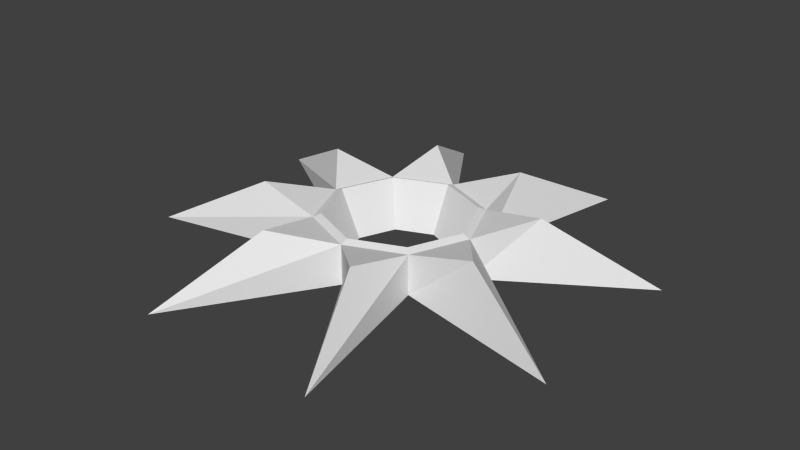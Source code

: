 # Source: compass.blend  (saved by Blender 2.76.0; exported with 4.5.12 LTS)
import bpy
from mathutils import Matrix  # noqa: F401  (used for matrix-valued properties, if any)

bpy.ops.wm.read_factory_settings(use_empty=True)
scene = bpy.context.scene
scene.name = 'Scene'

# ---- collections
col_collection_1 = bpy.data.collections.new('Collection 1'); scene.collection.children.link(col_collection_1)

# ---- materials (node trees are filled in below, after node groups)
mat_material = bpy.data.materials.new('Material')
mat_material.alpha_threshold = 0.0
mat_material.use_transparent_shadow = False
mat_material.preview_render_type = 'SHADERBALL'
mat_material.roughness = 0.5

# ---- material node trees

# ---- world
world_world = bpy.data.worlds.new('World'); scene.world = world_world
world_world.color = (0.05088, 0.05088, 0.05088)
world_world.use_sun_shadow = False
world_world.sun_shadow_jitter_overblur = 0.0
world_world.cycles.sampling_method = 'MANUAL'
world_world.cycles.sample_map_resolution = 256

# ---- meshes
me_cylinder = bpy.data.meshes.new('Cylinder')
me_cylinder.from_pydata([(-0.007756, 0.6198, -0.557), (0.4427, 0.4332, -0.557), (0.6293, -0.01725, -0.557), (0.4427, -0.4677, -0.557), (-0.007756, -0.6543, -0.557), (-0.4582, -0.4677, -0.557), (-0.6448, -0.01725, -0.557), (-0.4582, 0.4332, -0.557), (1.142, 2.76, -0.5188), (0.6948, 1.373, 0.212), (2.769, 1.133, -0.5188), (1.528, 0.5609, 0.1819), (2.769, -1.167, -0.5188), (1.528, -0.6957, 0.1819), (1.142, -2.794, -0.5188), (0.6399, -1.584, 0.1819), (-1.158, -2.794, -0.5188), (-0.6166, -1.584, 0.1819), (-2.785, -1.167, -0.5188), (-1.505, -0.6957, 0.1819), (-1.158, 2.76, -0.5188), (-0.6166, 1.449, 0.1819), (-2.785, 1.133, -0.5188), (-1.505, 0.5609, 0.1819), (0.6994, 0.6899, -0.01905), (-0.007756, 0.9827, -0.01905), (0.9922, -0.01725, -0.01905), (0.6994, -0.7244, -0.01905), (-0.007756, -1.017, -0.01905), (-0.7149, -0.7244, -0.01905), (-1.008, -0.01725, -0.01905), (-0.7149, 0.6899, -0.01905), (0.6301, 0.6206, 0.01912), (-0.007756, 0.8848, 0.01912), (0.8943, -0.01725, 0.01912), (0.6301, -0.6551, 0.01912), (-0.007756, -0.9193, 0.01912), (-0.6456, -0.6551, 0.01912), (-0.9098, -0.01725, 0.01912), (-0.6456, 0.6206, 0.01912), (-0.007756, 0.9827, -0.5188), (0.6994, 0.6899, -0.5188), (0.9922, -0.01725, -0.5188), (0.6994, -0.7244, -0.5188), (-0.007756, -1.017, -0.5188), (-0.7149, -0.7244, -0.5188), (-1.008, -0.01725, -0.5188), (-0.7149, 0.6899, -0.5188)], [], [(24, 9, 25), (1, 2, 34, 32), (25, 9, 8, 40), (40, 8, 41), (41, 8, 9, 24), (24, 11, 10, 41), (42, 10, 11, 26), (41, 10, 42), (45, 18, 46), (26, 13, 12, 42), (42, 12, 43), (43, 12, 13, 27), (28, 15, 27), (27, 15, 14, 43), (43, 14, 44), (44, 14, 15, 28), (29, 17, 28), (28, 17, 16, 44), (44, 16, 45), (45, 16, 17, 29), (29, 19, 18, 45), (31, 23, 30), (30, 19, 29), (46, 18, 19, 30), (31, 21, 20, 47), (47, 20, 40), (40, 20, 21, 25), (30, 23, 22, 46), (46, 22, 47), (47, 22, 23, 31), (25, 21, 31), (33, 32, 24, 25), (32, 34, 26, 24), (34, 35, 27, 26), (35, 36, 28, 27), (36, 37, 29, 28), (37, 38, 30, 29), (38, 39, 31, 30), (39, 33, 25, 31), (5, 6, 38, 37), (4, 5, 37, 36), (7, 0, 33, 39), (27, 13, 26), (26, 11, 24), (1, 0, 40, 41), (2, 1, 41, 42), (3, 2, 42, 43), (4, 3, 43, 44), (5, 4, 44, 45), (6, 5, 45, 46), (7, 6, 46, 47), (0, 7, 47, 40), (2, 3, 35, 34), (0, 1, 32, 33), (6, 7, 39, 38), (3, 4, 36, 35)])
_uv = me_cylinder.uv_layers.new(name='UVMap')
_uv.uv.foreach_set('vector', [0.4173, 0.9163, 0.4173, 0.9865, 0.3522, 0.9772, 0.917, 0.08031, 0.9241, 0.1324, 0.8524, 0.1551, 0.8424, 0.0813, 0.6994, 0.2603, 0.6571, 0.1712, 0.7541, 0.0, 0.7541, 0.2585, 0.2102, 0.3401, 0.0, 0.1992, 0.2449, 0.2535, 0.4397, 0.6802, 0.4397, 0.9163, 0.3522, 0.7596, 0.3837, 0.6884, 0.5634, 0.8707, 0.5257, 0.8062, 0.6155, 0.6802, 0.6155, 0.888, 0.1734, 0.6863, 0.1734, 0.9322, 0.08746, 0.7737, 0.1172, 0.6802, 0.2449, 0.2535, 0.1925, 0.0, 0.3286, 0.2176, 0.4122, 0.4267, 0.4646, 0.6802, 0.3286, 0.4626, 0.6911, 0.5204, 0.6571, 0.4187, 0.7463, 0.2603, 0.7463, 0.5188, 0.3286, 0.2176, 0.4646, 0.0, 0.4122, 0.2535, 0.5257, 0.6802, 0.5257, 0.917, 0.4397, 0.773, 0.4703, 0.6889, 0.5865, 0.9707, 0.5257, 0.9707, 0.5776, 0.888, 0.8675, 0.7101, 0.8336, 0.6385, 0.9203, 0.5204, 0.9203, 0.7267, 0.4122, 0.2535, 0.6571, 0.1992, 0.4469, 0.3401, 0.08746, 0.6867, 0.08746, 0.9326, 0.0, 0.7824, 0.03177, 0.6802, 0.6416, 0.979, 0.5865, 0.9104, 0.6416, 0.888, 0.7771, 0.7803, 0.7473, 0.6805, 0.8336, 0.5204, 0.8336, 0.7788, 0.4469, 0.3401, 0.6571, 0.481, 0.4122, 0.4267, 0.3522, 0.6802, 0.3522, 0.9178, 0.2632, 0.7742, 0.2984, 0.6903, 0.8642, 0.9167, 0.8336, 0.8506, 0.919, 0.7267, 0.919, 0.9308, 0.2103, 0.9177, 0.2255, 1.0, 0.1734, 1.0, 0.9552, 0.2379, 0.8991, 0.2237, 0.9552, 0.1551, 0.7473, 0.5279, 0.7473, 0.7746, 0.6571, 0.6194, 0.693, 0.5204, 0.867, 0.4497, 0.833, 0.3913, 0.921, 0.2603, 0.921, 0.4649, 0.2449, 0.4267, 0.0, 0.481, 0.2102, 0.3401, 0.8424, 0.007201, 0.8424, 0.2534, 0.7541, 0.09031, 0.7876, 0.0, 0.777, 0.5202, 0.7463, 0.4296, 0.833, 0.2603, 0.833, 0.5188, 0.3286, 0.4626, 0.1925, 0.6802, 0.2449, 0.4267, 0.2632, 0.6802, 0.2632, 0.9177, 0.1734, 0.7641, 0.2087, 0.6898, 0.919, 0.903, 0.9641, 0.8818, 0.9641, 0.971, 0.6557, 0.6879, 0.6444, 0.7691, 0.636, 0.7703, 0.6485, 0.6802, 0.6444, 0.7691, 0.6557, 0.843, 0.6485, 0.8521, 0.636, 0.7703, 0.9381, 0.2679, 0.9288, 0.3492, 0.921, 0.3504, 0.9314, 0.2603, 0.9288, 0.3492, 0.9381, 0.423, 0.9314, 0.4322, 0.921, 0.3504, 0.9384, 0.528, 0.9283, 0.6093, 0.9203, 0.6106, 0.9315, 0.5204, 0.9283, 0.6093, 0.9384, 0.6831, 0.9315, 0.6923, 0.9203, 0.6106, 0.636, 0.6879, 0.6241, 0.769, 0.6155, 0.7701, 0.6287, 0.6802, 0.6241, 0.769, 0.636, 0.8431, 0.6287, 0.8522, 0.6155, 0.7701, 0.8221, 0.8609, 0.8301, 0.9131, 0.7585, 0.9354, 0.7473, 0.8615, 0.8301, 0.8035, 0.8221, 0.8609, 0.7473, 0.8615, 0.7585, 0.7803, 0.9934, 0.8068, 1.0, 0.8589, 0.9283, 0.8818, 0.919, 0.808, 0.8991, 0.246, 0.8424, 0.1869, 0.8991, 0.1551, 0.4925, 0.9996, 0.4397, 0.9986, 0.4925, 0.917, 0.2753, 0.2849, 0.2532, 0.3401, 0.2102, 0.3401, 0.2449, 0.2535, 0.3286, 0.2621, 0.2753, 0.2849, 0.2449, 0.2535, 0.3286, 0.2176, 0.3819, 0.2849, 0.3286, 0.2621, 0.3286, 0.2176, 0.4122, 0.2535, 0.4039, 0.3401, 0.3819, 0.2849, 0.4122, 0.2535, 0.4469, 0.3401, 0.3819, 0.3953, 0.4039, 0.3401, 0.4469, 0.3401, 0.4122, 0.4267, 0.3286, 0.4181, 0.3819, 0.3953, 0.4122, 0.4267, 0.3286, 0.4626, 0.2753, 0.3953, 0.3286, 0.4181, 0.3286, 0.4626, 0.2449, 0.4267, 0.2532, 0.3401, 0.2753, 0.3953, 0.2449, 0.4267, 0.2102, 0.3401, 0.7405, 0.798, 0.7321, 0.8553, 0.6571, 0.8557, 0.669, 0.7746, 0.9241, 0.02289, 0.917, 0.08031, 0.8424, 0.0813, 0.8524, 0.0, 1.0, 0.7494, 0.9934, 0.8068, 0.919, 0.808, 0.9283, 0.7267, 0.7321, 0.8553, 0.7405, 0.9076, 0.669, 0.9297, 0.6571, 0.8557])
_ca = me_cylinder.color_attributes.new('Col', 'BYTE_COLOR', 'CORNER')
_ca.data.foreach_set('color', [0.002428, 0.005182, 1.0, 1.0, 1.0, 1.0, 1.0, 1.0, 1.0, 0.2874, 0.0, 1.0, 1.0, 1.0, 1.0, 1.0, 1.0, 1.0, 1.0, 1.0, 0.6867, 0.6939, 1.0, 1.0, 0.5089, 0.521, 1.0, 1.0, 1.0, 1.0, 1.0, 1.0, 1.0, 1.0, 1.0, 1.0, 1.0, 1.0, 1.0, 1.0, 1.0, 1.0, 1.0, 1.0, 1.0, 1.0, 1.0, 1.0, 1.0, 1.0, 1.0, 1.0, 1.0, 1.0, 1.0, 1.0, 1.0, 1.0, 1.0, 1.0, 1.0, 1.0, 1.0, 1.0, 1.0, 1.0, 1.0, 1.0, 0.002428, 0.005182, 1.0, 1.0, 1.0, 1.0, 1.0, 1.0, 1.0, 1.0, 1.0, 1.0, 1.0, 1.0, 1.0, 1.0, 1.0, 1.0, 1.0, 1.0, 1.0, 1.0, 1.0, 1.0, 0.0006071, 0.003035, 1.0, 1.0, 0.0003035, 0.002732, 1.0, 1.0, 0.0009106, 0.003347, 1.0, 1.0, 1.0, 1.0, 1.0, 1.0, 1.0, 1.0, 1.0, 1.0, 1.0, 1.0, 1.0, 1.0, 1.0, 1.0, 1.0, 1.0, 1.0, 1.0, 1.0, 1.0, 1.0, 1.0, 1.0, 1.0, 1.0, 1.0, 1.0, 1.0, 1.0, 1.0, 1.0, 1.0, 1.0, 1.0, 1.0, 1.0, 1.0, 1.0, 1.0, 1.0, 1.0, 1.0, 1.0, 1.0, 1.0, 1.0, 1.0, 1.0, 1.0, 1.0, 1.0, 1.0, 1.0, 0.5583, 0.1845, 1.0, 1.0, 1.0, 1.0, 1.0, 1.0, 1.0, 1.0, 1.0, 1.0, 0.3864, 0.0319, 1.0, 1.0, 0.2961, 0.001518, 1.0, 1.0, 0.2874, 0.0, 1.0, 1.0, 0.3864, 0.0319, 1.0, 1.0, 0.3864, 0.0319, 1.0, 1.0, 0.2874, 0.0, 1.0, 1.0, 0.2918, 0.001214, 1.0, 1.0, 0.5583, 0.1845, 1.0, 1.0, 1.0, 1.0, 1.0, 1.0, 1.0, 1.0, 1.0, 1.0, 1.0, 1.0, 1.0, 1.0, 0.9473, 0.8879, 1.0, 1.0, 0.2918, 0.001214, 1.0, 1.0, 0.2874, 0.0, 1.0, 1.0, 0.2961, 0.001518, 1.0, 1.0, 0.004025, 0.001821, 1.0, 1.0, 1.0, 1.0, 1.0, 1.0, 0.2961, 0.001518, 1.0, 1.0, 0.2961, 0.001518, 1.0, 1.0, 1.0, 1.0, 1.0, 1.0, 1.0, 1.0, 1.0, 1.0, 0.9473, 0.8879, 1.0, 1.0, 1.0, 1.0, 1.0, 1.0, 1.0, 1.0, 1.0, 1.0, 1.0, 1.0, 1.0, 1.0, 1.0, 1.0, 1.0, 1.0, 1.0, 1.0, 1.0, 1.0, 1.0, 1.0, 1.0, 1.0, 1.0, 1.0, 1.0, 1.0, 0.004025, 0.001821, 1.0, 1.0, 0.002428, 0.0003035, 1.0, 1.0, 0.002125, 0.0, 1.0, 1.0, 1.0, 1.0, 1.0, 1.0, 0.3813, 0.02843, 1.0, 1.0, 1.0, 1.0, 1.0, 1.0, 0.002428, 0.0003035, 1.0, 1.0, 0.002428, 0.0003035, 1.0, 1.0, 0.002428, 0.0003035, 1.0, 1.0, 0.004025, 0.001821, 1.0, 1.0, 1.0, 1.0, 1.0, 1.0, 1.0, 1.0, 1.0, 1.0, 1.0, 1.0, 1.0, 1.0, 1.0, 1.0, 1.0, 1.0, 0.3813, 0.02843, 1.0, 1.0, 0.2874, 0.0, 1.0, 1.0, 0.2874, 0.0, 1.0, 1.0, 1.0, 1.0, 1.0, 1.0, 1.0, 1.0, 1.0, 1.0, 1.0, 1.0, 1.0, 1.0, 1.0, 1.0, 1.0, 1.0, 1.0, 1.0, 1.0, 1.0, 1.0, 1.0, 1.0, 1.0, 1.0, 1.0, 1.0, 1.0, 1.0, 1.0, 1.0, 1.0, 0.002428, 0.0003035, 1.0, 1.0, 1.0, 1.0, 1.0, 1.0, 1.0, 1.0, 1.0, 1.0, 1.0, 1.0, 1.0, 1.0, 1.0, 1.0, 1.0, 1.0, 1.0, 1.0, 1.0, 1.0, 1.0, 1.0, 1.0, 1.0, 1.0, 1.0, 1.0, 1.0, 1.0, 1.0, 1.0, 1.0, 1.0, 1.0, 1.0, 1.0, 1.0, 1.0, 1.0, 1.0, 0.2874, 0.0, 1.0, 1.0, 0.2874, 0.0, 1.0, 1.0, 0.3813, 0.02843, 1.0, 1.0, 0.2874, 0.0, 1.0, 0.5089, 0.521, 1.0, 1.0, 0.002428, 0.005182, 1.0, 1.0, 1.0, 0.2874, 0.0, 1.0, 0.5089, 0.521, 1.0, 1.0, 0.6867, 0.6939, 1.0, 1.0, 0.0009106, 0.003347, 1.0, 1.0, 0.002428, 0.005182, 1.0, 1.0, 0.6867, 0.6939, 1.0, 1.0, 1.0, 0.8963, 0.7529, 1.0, 1.0, 0.3864, 0.0319, 1.0, 0.0009106, 0.003347, 1.0, 1.0, 1.0, 0.8963, 0.7529, 1.0, 1.0, 0.3864, 0.03071, 1.0, 1.0, 0.2961, 0.001518, 1.0, 1.0, 0.3864, 0.0319, 1.0, 1.0, 0.3864, 0.03071, 1.0, 1.0, 1.0, 1.0, 1.0, 1.0, 0.004025, 0.001821, 1.0, 1.0, 0.2961, 0.001518, 1.0, 1.0, 1.0, 1.0, 1.0, 1.0, 0.5149, 0.5029, 1.0, 1.0, 0.002428, 0.0003035, 1.0, 1.0, 0.004025, 0.001821, 1.0, 1.0, 0.5149, 0.5029, 1.0, 1.0, 0.3231, 0.006049, 1.0, 1.0, 0.3813, 0.02843, 1.0, 1.0, 0.002428, 0.0003035, 1.0, 1.0, 0.3231, 0.006049, 1.0, 1.0, 0.2874, 0.0, 1.0, 1.0, 0.2874, 0.0, 1.0, 1.0, 0.3813, 0.02843, 1.0, 1.0, 1.0, 1.0, 1.0, 1.0, 1.0, 1.0, 1.0, 1.0, 0.5149, 0.5029, 1.0, 1.0, 1.0, 1.0, 1.0, 1.0, 1.0, 1.0, 1.0, 1.0, 1.0, 1.0, 1.0, 1.0, 1.0, 1.0, 1.0, 1.0, 1.0, 1.0, 1.0, 1.0, 1.0, 1.0, 1.0, 1.0, 1.0, 1.0, 1.0, 1.0, 0.2874, 0.0, 1.0, 1.0, 0.3231, 0.006049, 1.0, 1.0, 0.3864, 0.0319, 1.0, 1.0, 1.0, 1.0, 1.0, 0.0009106, 0.003347, 1.0, 1.0, 0.0009106, 0.003347, 1.0, 1.0, 0.0003035, 0.002732, 1.0, 1.0, 0.002428, 0.005182, 1.0, 1.0, 1.0, 1.0, 1.0, 1.0, 1.0, 1.0, 1.0, 1.0, 1.0, 1.0, 1.0, 1.0, 1.0, 1.0, 1.0, 1.0, 1.0, 1.0, 1.0, 1.0, 1.0, 1.0, 1.0, 1.0, 1.0, 1.0, 1.0, 1.0, 1.0, 1.0, 1.0, 1.0, 1.0, 1.0, 1.0, 1.0, 1.0, 1.0, 1.0, 1.0, 1.0, 1.0, 1.0, 1.0, 1.0, 1.0, 1.0, 1.0, 1.0, 1.0, 1.0, 1.0, 1.0, 1.0, 1.0, 1.0, 1.0, 1.0, 1.0, 1.0, 1.0, 1.0, 1.0, 1.0, 1.0, 1.0, 1.0, 1.0, 1.0, 1.0, 1.0, 1.0, 1.0, 1.0, 1.0, 1.0, 1.0, 1.0, 1.0, 1.0, 1.0, 1.0, 1.0, 1.0, 1.0, 1.0, 1.0, 1.0, 1.0, 1.0, 1.0, 1.0, 1.0, 1.0, 1.0, 1.0, 1.0, 1.0, 1.0, 1.0, 1.0, 1.0, 1.0, 1.0, 1.0, 1.0, 1.0, 1.0, 1.0, 1.0, 1.0, 1.0, 1.0, 1.0, 1.0, 1.0, 1.0, 1.0, 1.0, 1.0, 1.0, 1.0, 1.0, 1.0, 1.0, 1.0, 1.0, 1.0, 1.0, 1.0, 1.0, 1.0, 1.0, 0.2874, 0.0, 1.0, 1.0, 0.8963, 0.7529, 1.0, 0.6867, 0.6939, 1.0, 1.0, 1.0, 1.0, 1.0, 1.0, 1.0, 1.0, 1.0, 1.0, 0.5089, 0.521, 1.0, 1.0, 1.0, 0.2874, 0.0, 1.0, 1.0, 1.0, 1.0, 1.0, 1.0, 1.0, 1.0, 1.0, 1.0, 0.3231, 0.006049, 1.0, 1.0, 0.5149, 0.5029, 1.0, 1.0, 1.0, 1.0, 1.0, 1.0, 1.0, 1.0, 1.0, 1.0, 1.0, 1.0, 1.0, 1.0, 1.0, 1.0, 1.0])
me_cylinder.materials.append(mat_material)
me_cylinder.use_remesh_preserve_volume = False
me_cylinder.use_remesh_preserve_attributes = False
me_cylinder.use_mirror_vertex_groups = False
me_cylinder.update()

# ---- objects
ob_cylinder = bpy.data.objects.new('Cylinder', me_cylinder)

# ---- transforms, parenting, visibility, modifiers, constraints
ob_cylinder.location = (0.0, 0.0, 0.0)
ob_cylinder.lineart.crease_threshold = 0.0

# ---- collection membership
col_collection_1.objects.link(ob_cylinder)

# ---- scene / render settings (as saved in the file)
scene.frame_start = 1; scene.frame_end = 250; scene.frame_set(64)
scene.render.engine = 'BLENDER_EEVEE_NEXT'
scene.render.resolution_percentage = 50
scene.render.dither_intensity = 0.0
scene.cycles.use_denoising = False
scene.cycles.samples = 10
scene.cycles.sampling_pattern = 'TABULATED_SOBOL'
scene.cycles.light_sampling_threshold = 0.0
scene.cycles.use_adaptive_sampling = False
scene.cycles.use_light_tree = False
scene.cycles.blur_glossy = 0.0
scene.cycles.pixel_filter_type = 'GAUSSIAN'
scene.cycles.sample_clamp_indirect = 0.0
scene.view_settings.view_transform = 'Standard'
bpy.context.view_layer.update()

# ---- added for rendering (the .blend has no active camera and no usable light): camera, sun
cam_auto = bpy.data.cameras.new('AutoCamera')
cam_auto.lens = 50.0
cam_auto.sensor_width = 36.0
cam_auto.clip_end = 1000.0
ob_auto_camera = bpy.data.objects.new('AutoCamera', cam_auto)
scene.collection.objects.link(ob_auto_camera)
ob_auto_camera.location = (7.29368, -8.77898, 5.66867)
ob_auto_camera.rotation_euler = (1.09748, -7.21219e-08, 0.694738)
scene.camera = ob_auto_camera
light_auto_sun = bpy.data.lights.new('AutoSun', 'SUN')
light_auto_sun.energy = 3.0
light_auto_sun.angle = 0.0523599
ob_auto_sun = bpy.data.objects.new('AutoSun', light_auto_sun)
scene.collection.objects.link(ob_auto_sun)
ob_auto_sun.rotation_euler = (0.872665, 0.174533, 0.523599)
bpy.context.view_layer.update()

